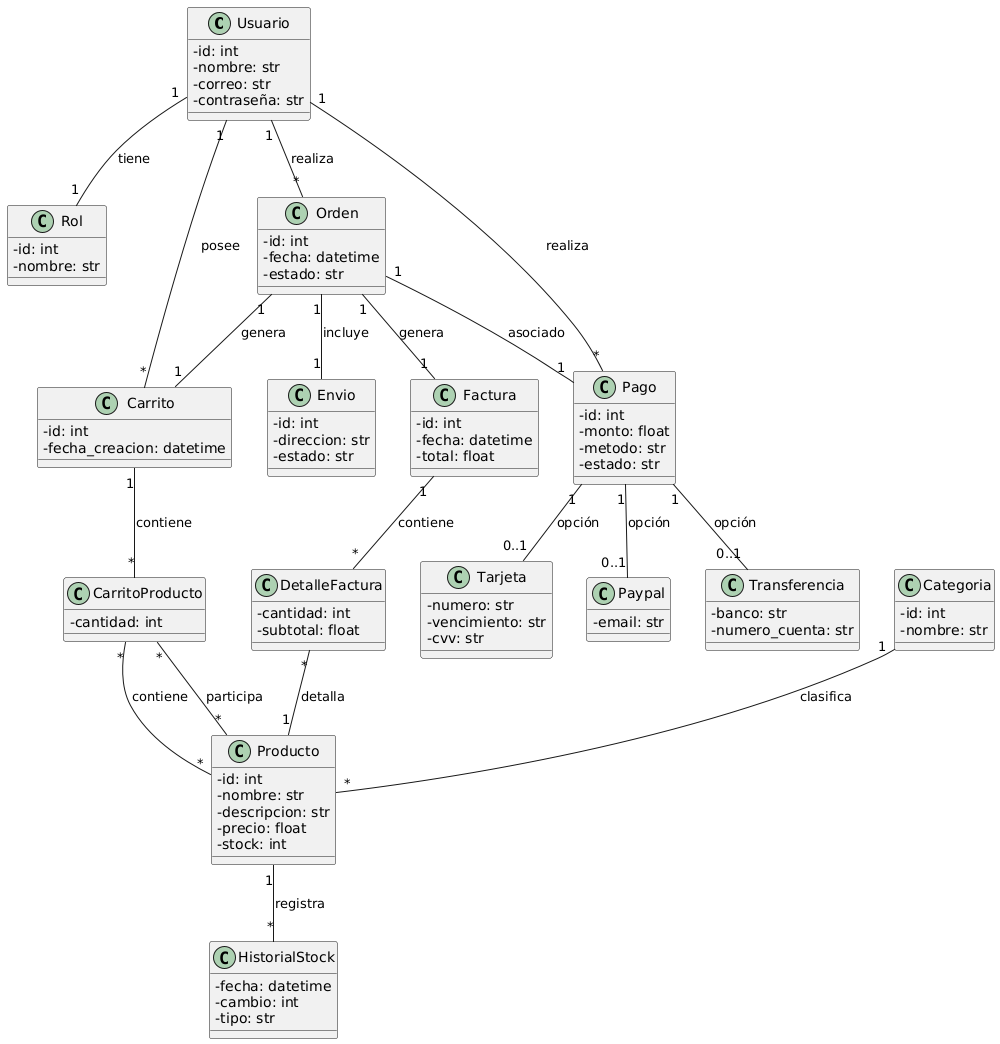

The diagram above was rendered by PlantUML. Its source (embedded in the PNG):
@startuml
skinparam classAttributeIconSize 0

'==== Clases principales ===='
class Usuario {
    - id: int
    - nombre: str
    - correo: str
    - contraseña: str
}

class Rol {
    - id: int
    - nombre: str
}

class Producto {
    - id: int
    - nombre: str
    - descripcion: str
    - precio: float
    - stock: int
}

class Categoria {
    - id: int
    - nombre: str
}

class Carrito {
    - id: int
    - fecha_creacion: datetime
}

class CarritoProducto {
    - cantidad: int
}

class Orden {
    - id: int
    - fecha: datetime
    - estado: str
}

class Envio {
    - id: int
    - direccion: str
    - estado: str
}

class Factura {
    - id: int
    - fecha: datetime
    - total: float
}

class DetalleFactura {
    - cantidad: int
    - subtotal: float
}

class Pago {
    - id: int
    - monto: float
    - metodo: str
    - estado: str
}

'==== Tipos de pago ===='
class Tarjeta {
    - numero: str
    - vencimiento: str
    - cvv: str
}

class Paypal {
    - email: str
}

class Transferencia {
    - banco: str
    - numero_cuenta: str
}

'==== Historial stock ===='
class HistorialStock {
    - fecha: datetime
    - cambio: int
    - tipo: str
}

'==== Relaciones ===='
Usuario "1" -- "1" Rol : tiene
Usuario "1" -- "*" Carrito : posee
Usuario "1" -- "*" Orden : realiza
Usuario "1" -- "*" Pago : realiza

Categoria "1" -- "*" Producto : clasifica
Producto "*" -- "*" CarritoProducto : participa
Carrito "1" -- "*" CarritoProducto : contiene
CarritoProducto "*" -- "*" Producto : contiene

Orden "1" -- "1" Carrito : genera
Orden "1" -- "1" Envio : incluye
Orden "1" -- "1" Pago : asociado

Pago "1" -- "0..1" Tarjeta : opción
Pago "1" -- "0..1" Paypal : opción
Pago "1" -- "0..1" Transferencia : opción

Orden "1" -- "1" Factura : genera
Factura "1" -- "*" DetalleFactura : contiene
DetalleFactura "*" -- "1" Producto : detalla

Producto "1" -- "*" HistorialStock : registra
@enduml